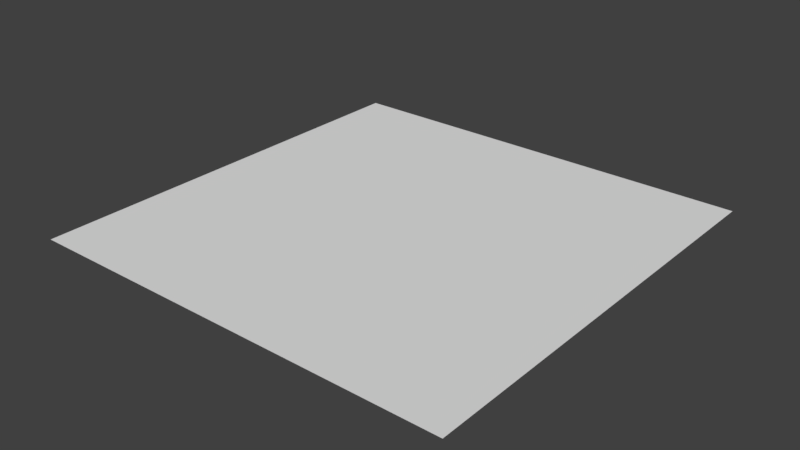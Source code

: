 # Source: base.blend  (saved by Blender 2.79.0; exported with 4.5.12 LTS)
import bpy
from mathutils import Matrix  # noqa: F401  (used for matrix-valued properties, if any)

bpy.ops.wm.read_factory_settings(use_empty=True)
scene = bpy.context.scene
scene.name = 'Scene'

# ---- collections
col_collection_1 = bpy.data.collections.new('Collection 1'); scene.collection.children.link(col_collection_1)

# ---- materials (node trees are filled in below, after node groups)
mat_material = bpy.data.materials.new('Material')
mat_material.alpha_threshold = 0.0
mat_material.use_transparent_shadow = False
mat_material.roughness = 0.5
mat_material.line_color = (0.0, 0.0, 0.0, 1.0)

# ---- material node trees

# ---- world
world_world = bpy.data.worlds.new('World'); scene.world = world_world
world_world.color = (0.05088, 0.05088, 0.05088)
world_world.use_sun_shadow = False
world_world.sun_shadow_jitter_overblur = 0.0
world_world.cycles.sampling_method = 'MANUAL'

# ---- meshes
me_cube = bpy.data.meshes.new('Cube')
me_cube.from_pydata([(0.0, 0.0, 0.0), (-0.25, 0.0, 0.0), (0.0, -0.25, 0.0), (-0.25, -0.25, 0.0)], [], [(3, 2, 0, 1)])
me_cube.materials.append(mat_material)
me_cube.use_remesh_preserve_volume = False
me_cube.use_remesh_preserve_attributes = False
me_cube.use_mirror_vertex_groups = False
me_cube.update()

# ---- objects
ob_cube = bpy.data.objects.new('Cube', me_cube)

# ---- transforms, parenting, visibility, modifiers, constraints
ob_cube.location = (1.0, 0.0, 0.0)
ob_cube.scale = (4.0, 4.0, 4.0)
ob_cube.lock_rotations_4d = False
ob_cube.empty_display_type = 'ARROWS'
ob_cube.lineart.crease_threshold = 0.0
_vg = ob_cube.vertex_groups.new(name='グループ')

# ---- collection membership
col_collection_1.objects.link(ob_cube)

# ---- scene / render settings (as saved in the file)
scene.frame_start = 1; scene.frame_end = 250; scene.frame_set(1)
scene.render.engine = 'BLENDER_EEVEE_NEXT'
scene.render.resolution_percentage = 50
scene.render.dither_intensity = 0.0
scene.cycles.use_denoising = False
scene.cycles.samples = 128
scene.cycles.sampling_pattern = 'TABULATED_SOBOL'
scene.cycles.use_adaptive_sampling = False
scene.cycles.use_light_tree = False
scene.cycles.blur_glossy = 0.0
scene.cycles.sample_clamp_indirect = 0.0
scene.view_settings.view_transform = 'Standard'
bpy.context.view_layer.update()

# ---- added for rendering (the .blend has no active camera and no usable light): camera, sun
cam_auto = bpy.data.cameras.new('AutoCamera')
cam_auto.lens = 50.0
cam_auto.sensor_width = 36.0
cam_auto.clip_end = 1000.0
ob_auto_camera = bpy.data.objects.new('AutoCamera', cam_auto)
scene.collection.objects.link(ob_auto_camera)
ob_auto_camera.location = (1.80847, -2.07016, 1.04677)
ob_auto_camera.rotation_euler = (1.09748, -7.21219e-08, 0.694738)
scene.camera = ob_auto_camera
light_auto_sun = bpy.data.lights.new('AutoSun', 'SUN')
light_auto_sun.energy = 3.0
light_auto_sun.angle = 0.0523599
ob_auto_sun = bpy.data.objects.new('AutoSun', light_auto_sun)
scene.collection.objects.link(ob_auto_sun)
ob_auto_sun.rotation_euler = (0.872665, 0.174533, 0.523599)
bpy.context.view_layer.update()
